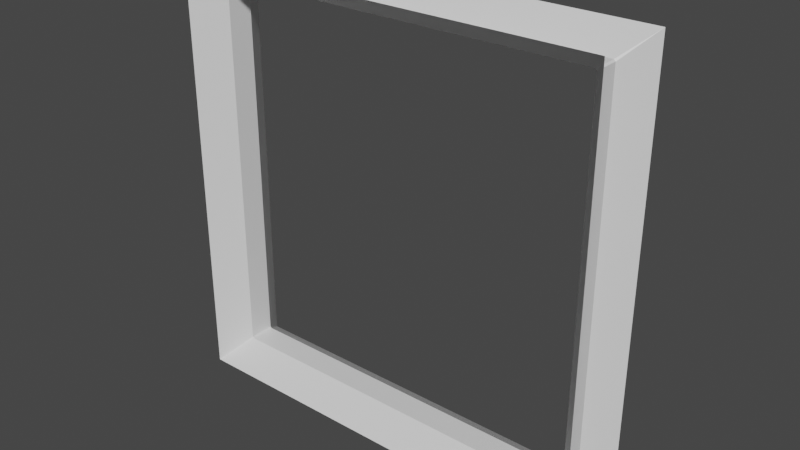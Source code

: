 # Source: Component2.blend  (saved by Blender 3.3.6; exported with 4.5.12 LTS)
import bpy
from mathutils import Matrix  # noqa: F401  (used for matrix-valued properties, if any)

bpy.ops.wm.read_factory_settings(use_empty=True)
scene = bpy.context.scene
scene.name = 'Scene'

# ---- collections
col_collection = bpy.data.collections.new('Collection'); scene.collection.children.link(col_collection)

# ---- materials (node trees are filled in below, after node groups)
mat_material = bpy.data.materials.new('Material')
mat_material.alpha_threshold = 0.0
mat_material.use_transparent_shadow = False
mat_material.roughness = 0.5
mat_material.line_color = (0.0, 0.0, 0.0, 1.0)

# ---- material node trees
mat_material.use_nodes = True; mat_material.node_tree.nodes.clear()
_N = mat_material.node_tree.nodes; _L = mat_material.node_tree.links
n0 = _N.new('ShaderNodeOutputMaterial'); n0.name = 'Material Output'; n0.location = (300, 300)
n1 = _N.new('ShaderNodeBsdfPrincipled'); n1.name = 'Principled BSDF'; n1.location = (10, 300)
n1.distribution = 'GGX'
n1.subsurface_method = 'RANDOM_WALK_SKIN'
n1.inputs[3].default_value = 1.45
n1.inputs[27].default_value = (0.0, 0.0, 0.0, 1.0)
n1.inputs[28].default_value = 1.0
_L.new(n1.outputs[0], n0.inputs[0])
n0.is_active_output = True

# ---- world
world_world = bpy.data.worlds.new('World'); scene.world = world_world
world_world.use_nodes = True; world_world.node_tree.nodes.clear()
_N = world_world.node_tree.nodes; _L = world_world.node_tree.links
n0 = _N.new('ShaderNodeOutputWorld'); n0.name = 'World Output'; n0.location = (300, 300)
n1 = _N.new('ShaderNodeBackground'); n1.name = 'Background'; n1.location = (10, 300)
n1.inputs[0].default_value = (0.05088, 0.05088, 0.05088, 1.0)
_L.new(n1.outputs[0], n0.inputs[0])
n0.is_active_output = True
world_world.color = (0.05088, 0.05088, 0.05088)
world_world.use_sun_shadow = False
world_world.sun_shadow_jitter_overblur = 0.0

# ---- meshes
me_cube_001 = bpy.data.meshes.new('Cube.001')
me_cube_001.from_pydata([(0.8997, 0.08673, 0.8923), (1.0, 0.2245, 1.0), (0.8923, 0.08673, 0.8997), (0.8997, 0.08673, -0.8923), (0.8923, 0.08673, -0.8997), (1.0, 0.2245, -1.0), (-0.8997, 0.08673, 0.8923), (-0.8923, 0.08673, 0.8997), (-1.0, 0.2245, 1.0), (-0.8997, 0.08673, -0.8923), (-1.0, 0.2245, -1.0), (-0.8923, 0.08673, -0.8997), (0.8997, -0.03472, 0.8923), (0.8923, -0.03472, 0.8997), (1.0, -0.1724, 1.0), (1.0, -0.1724, -1.0), (0.8923, -0.03472, -0.8997), (0.8997, -0.03472, -0.8923), (-1.0, -0.1724, 1.0), (-0.8923, -0.03472, 0.8997), (-0.8997, -0.03472, 0.8923), (-0.8997, -0.03472, -0.8923), (-0.8923, -0.03472, -0.8997), (-1.0, -0.1724, -1.0), (-0.8923, 0.02601, -0.8997), (-0.8997, 0.02601, -0.8923), (-0.8923, 0.02601, 0.8997), (-0.8997, 0.02601, 0.8923), (0.8997, 0.02601, -0.8923), (0.8923, 0.02601, -0.8997), (0.8923, 0.02601, 0.8997), (0.8997, 0.02601, 0.8923)], [], [(24, 29, 16, 22), (27, 25, 21, 20), (30, 26, 19, 13), (0, 1, 2), (3, 4, 5), (6, 7, 8), (9, 10, 11), (12, 13, 14), (15, 16, 17), (18, 19, 20), (21, 22, 23), (9, 6, 8, 10), (0, 3, 5, 1), (1, 8, 7, 2), (10, 5, 4, 11), (23, 18, 20, 21), (14, 15, 17, 12), (13, 19, 18, 14), (22, 16, 15, 23), (24, 22, 21, 25), (26, 7, 6, 27), (28, 17, 16, 29), (30, 13, 12, 31), (28, 31, 12, 17), (3, 0, 31, 28), (2, 30, 31, 0), (3, 28, 29, 4), (19, 26, 27, 20), (11, 24, 25, 9), (2, 7, 26, 30), (6, 9, 25, 27), (11, 4, 29, 24)])
_uv = me_cube_001.uv_layers.new(name='UVMap')
_uv.uv.foreach_set('vector', [0.1341, 0.75, 0.3659, 0.75, 0.3659, 0.75, 0.1341, 0.75, 0.6159, 0.0, 0.3841, 0.0, 0.3841, 0.0, 0.6159, 0.0, 0.6341, 0.75, 0.8659, 0.75, 0.8659, 0.75, 0.6341, 0.75, 0.6159, 0.75, 0.625, 0.75, 0.6341, 0.75, 0.3841, 0.75, 0.3659, 0.75, 0.375, 0.75, 0.6159, 0.0, 0.625, 0.0, 0.625, 0.0, 0.125, 0.75, 0.125, 0.75, 0.1341, 0.75, 0.6159, 0.75, 0.6341, 0.75, 0.625, 0.75, 0.375, 0.75, 0.3659, 0.75, 0.3841, 0.75, 0.625, 0.0, 0.625, 0.0, 0.6159, 0.0, 0.125, 0.75, 0.1341, 0.75, 0.125, 0.75, 0.3841, 0.0, 0.6159, 0.0, 0.625, 0.0, 0.375, 0.0, 0.6159, 0.75, 0.3841, 0.75, 0.375, 0.75, 0.625, 0.75, 0.625, 0.75, 0.875, 0.75, 0.8659, 0.75, 0.6341, 0.75, 0.125, 0.75, 0.375, 0.75, 0.3659, 0.75, 0.1341, 0.75, 0.375, 0.0, 0.625, 0.0, 0.6159, 0.0, 0.3841, 0.0, 0.625, 0.75, 0.375, 0.75, 0.3841, 0.75, 0.6159, 0.75, 0.6341, 0.75, 0.8659, 0.75, 0.875, 0.75, 0.625, 0.75, 0.1341, 0.75, 0.3659, 0.75, 0.375, 0.75, 0.125, 0.75, 0.1341, 0.75, 0.1341, 0.75, 0.125, 0.75, 0.125, 0.75, 0.625, 0.0, 0.625, 0.0, 0.6159, 0.0, 0.6159, 0.0, 0.3841, 0.75, 0.3841, 0.75, 0.3659, 0.75, 0.3659, 0.75, 0.6341, 0.75, 0.6341, 0.75, 0.6159, 0.75, 0.6159, 0.75, 0.3841, 0.75, 0.6159, 0.75, 0.6159, 0.75, 0.3841, 0.75, 0.3841, 0.75, 0.6159, 0.75, 0.6159, 0.75, 0.3841, 0.75, 0.6341, 0.75, 0.6341, 0.75, 0.6159, 0.75, 0.6159, 0.75, 0.3841, 0.75, 0.3841, 0.75, 0.3659, 0.75, 0.3659, 0.75, 0.625, 0.0, 0.625, 0.0, 0.6159, 0.0, 0.6159, 0.0, 0.1341, 0.75, 0.1341, 0.75, 0.125, 0.75, 0.125, 0.75, 0.6341, 0.75, 0.8659, 0.75, 0.8659, 0.75, 0.6341, 0.75, 0.6159, 0.0, 0.3841, 0.0, 0.3841, 0.0, 0.6159, 0.0, 0.1341, 0.75, 0.3659, 0.75, 0.3659, 0.75, 0.1341, 0.75])
me_cube_001.materials.append(mat_material)
me_cube_001.use_mirror_vertex_groups = False
me_cube_001.update()

# ---- objects
ob_cube_001 = bpy.data.objects.new('Cube.001', me_cube_001)

# ---- transforms, parenting, visibility, modifiers, constraints
ob_cube_001.location = (0.0, 0.341, 0.0)
ob_cube_001.lock_rotations_4d = False
ob_cube_001.empty_display_type = 'ARROWS'
ob_cube_001.lineart.crease_threshold = 0.0

# ---- collection membership
col_collection.objects.link(ob_cube_001)

# ---- scene / render settings (as saved in the file)
scene.frame_start = 1; scene.frame_end = 250; scene.frame_set(1)
scene.render.engine = 'BLENDER_EEVEE_NEXT'
scene.cycles.sampling_pattern = 'TABULATED_SOBOL'
scene.cycles.use_light_tree = False
scene.view_settings.view_transform = 'Filmic'
bpy.context.view_layer.update()

# ---- added for rendering (the .blend has no active camera and no usable light): camera, sun
cam_auto = bpy.data.cameras.new('AutoCamera')
cam_auto.lens = 50.0
cam_auto.sensor_width = 36.0
cam_auto.clip_end = 1000.0
ob_auto_camera = bpy.data.objects.new('AutoCamera', cam_auto)
scene.collection.objects.link(ob_auto_camera)
ob_auto_camera.location = (2.64257, -2.80408, 2.11406)
ob_auto_camera.rotation_euler = (1.09748, -7.21219e-08, 0.694738)
scene.camera = ob_auto_camera
light_auto_sun = bpy.data.lights.new('AutoSun', 'SUN')
light_auto_sun.energy = 3.0
light_auto_sun.angle = 0.0523599
ob_auto_sun = bpy.data.objects.new('AutoSun', light_auto_sun)
scene.collection.objects.link(ob_auto_sun)
ob_auto_sun.rotation_euler = (0.872665, 0.174533, 0.523599)
bpy.context.view_layer.update()

